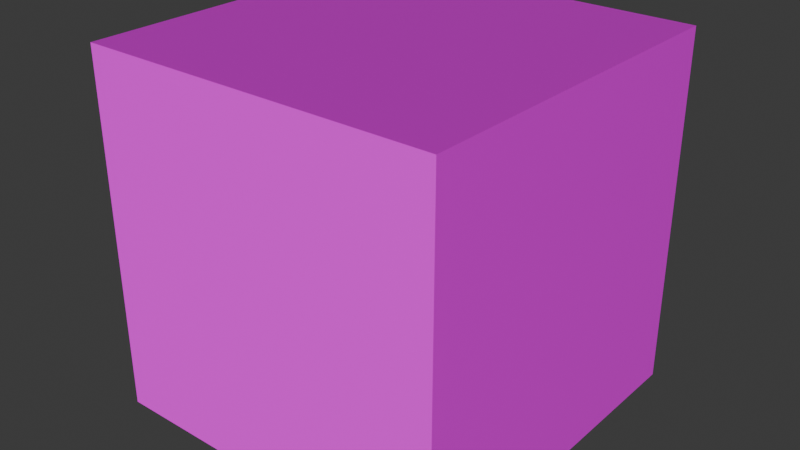# Source: Crate.blend  (saved by Blender 5.1.30; exported with 4.5.12 LTS)
import bpy
from mathutils import Matrix  # noqa: F401  (used for matrix-valued properties, if any)

bpy.ops.wm.read_factory_settings(use_empty=True)
scene = bpy.context.scene
scene.name = 'Scene'

# ---- collections
col_collection = bpy.data.collections.new('Collection'); scene.collection.children.link(col_collection)

# ---- images (referenced by path relative to the original .blend; pixels are not part of the script)
import os
ASSET_DIR = os.environ.get("B2B_ASSET_DIR", "")  # directory of the original .blend (textures are referenced by path, not embedded)
HERE = os.path.dirname(os.path.abspath(__file__))  # packed textures are extracted next to this script under _unpacked/

def load_image(name, relpath, width, height, colorspace="sRGB"):
    """Load a texture the original file referenced (path relative to the .blend, or extracted next to this script)."""
    p = next((c for c in (os.path.join(HERE, relpath), os.path.join(ASSET_DIR, relpath)) if relpath and os.path.exists(c)), "")
    if p:
        img = bpy.data.images.load(p, check_existing=True)
        img.name = name
    else:  # same state as the original file: an image datablock whose file is absent (Cycles renders it pink)
        img = bpy.data.images.new(name, width, height)
        img.source = "FILE"
        img.filepath = "//" + (relpath or name)
    img.colorspace_settings.name = colorspace
    return img
img_boxstart_d_png = load_image('BoxStart_d.png', 'BoxStart_d.png', 1024, 1024, 'sRGB')
img_boxstart_n_png = load_image('BoxStart_n.png', 'BoxStart_n.png', 1024, 1024, 'Non-Color')

# ---- materials (node trees are filled in below, after node groups)
mat_material = bpy.data.materials.new('Material')
mat_material.alpha_threshold = 0.0
mat_material.use_backface_culling_lightprobe_volume = False
mat_material.roughness = 0.5
mat_material.line_color = (0.0, 0.0, 0.0, 1.0)

# ---- material node trees
mat_material.use_nodes = True; mat_material.node_tree.nodes.clear()
_N = mat_material.node_tree.nodes; _L = mat_material.node_tree.links
n0 = _N.new('ShaderNodeOutputMaterial'); n0.name = 'Material Output'; n0.location = (465, 276)
n1 = _N.new('ShaderNodeBsdfPrincipled'); n1.name = 'Principled BSDF'; n1.location = (208, 336)
n2 = _N.new('ShaderNodeTexImage'); n2.name = 'Image Texture'; n2.location = (-536, 396)
n2.image = img_boxstart_d_png
n3 = _N.new('ShaderNodeTexImage'); n3.name = 'Image Texture.001'; n3.location = (-579, 100)
n3.image = img_boxstart_n_png
n4 = _N.new('ShaderNodeNormalMap'); n4.name = 'Normal Map'; n4.location = (-111, 183)
n4.inputs[0].default_value = 0.2
_L.new(n1.outputs[0], n0.inputs[0])
_L.new(n2.outputs[0], n1.inputs[0])
_L.new(n2.outputs[1], n1.inputs[4])
_L.new(n4.outputs[0], n1.inputs[5])
_L.new(n3.outputs[0], n4.inputs[1])
n0.is_active_output = True

# ---- world
world_world = bpy.data.worlds.new('World'); scene.world = world_world
world_world.use_nodes = True; world_world.node_tree.nodes.clear()
_N = world_world.node_tree.nodes; _L = world_world.node_tree.links
n0 = _N.new('ShaderNodeOutputWorld'); n0.name = 'World Output'; n0.location = (200, 100)
n1 = _N.new('ShaderNodeBackground'); n1.name = 'Background'; n1.location = (-200, 100)
n1.inputs[0].default_value = (0.05088, 0.05088, 0.05088, 1.0)
_L.new(n1.outputs[0], n0.inputs[0])
n0.is_active_output = True
world_world.color = (0.05088, 0.05088, 0.05088)
world_world.sun_shadow_jitter_overblur = 0.0

# ---- meshes
me_cube = bpy.data.meshes.new('Cube')
me_cube.from_pydata([(1.0, 1.0, 1.0), (1.0, 1.0, -1.0), (1.0, -1.0, 1.0), (1.0, -1.0, -1.0), (-1.0, 1.0, 1.0), (-1.0, 1.0, -1.0), (-1.0, -1.0, 1.0), (-1.0, -1.0, -1.0)], [], [(0, 4, 6, 2), (3, 2, 6, 7), (7, 6, 4, 5), (5, 1, 3, 7), (1, 0, 2, 3), (5, 4, 0, 1)])
_uv = me_cube.uv_layers.new(name='UVMap')
_uv.uv.foreach_set('vector', [0.0, 0.0, 1.0, 0.0, 1.0, 1.0, 0.0, 1.0, 0.0, 0.0, 1.0, 0.0, 1.0, 1.0, 0.0, 1.0, 0.0, 0.0, 1.0, 0.0, 1.0, 1.0, 0.0, 1.0, 0.0, 0.0, 1.0, 0.0, 1.0, 1.0, 0.0, 1.0, 0.0, 0.0, 1.0, 0.0, 1.0, 1.0, 0.0, 1.0, 0.0, 0.0, 1.0, 0.0, 1.0, 1.0, 0.0, 1.0])
me_cube.materials.append(mat_material)
me_cube.use_mirror_vertex_groups = False
me_cube.update()

# ---- objects
ob_crate = bpy.data.objects.new('Crate', me_cube)

# ---- transforms, parenting, visibility, modifiers, constraints
ob_crate.location = (0.0, 0.0, 0.0)
ob_crate.lock_rotations_4d = False
ob_crate.empty_display_type = 'ARROWS'
ob_crate.lineart.crease_threshold = 0.0

# ---- collection membership
col_collection.objects.link(ob_crate)

# ---- scene / render settings (as saved in the file)
scene.frame_start = 1; scene.frame_end = 250; scene.frame_set(1)
scene.render.engine = 'BLENDER_EEVEE_NEXT'
scene.render.bake_bias = 0.0
scene.render.bake_samples = 0
scene.cycles.sampling_pattern = 'TABULATED_SOBOL'
scene.eevee.use_volume_custom_range = False
bpy.context.view_layer.update()

# ---- added for rendering (the .blend has no active camera and no usable light): camera, sun
cam_auto = bpy.data.cameras.new('AutoCamera')
cam_auto.lens = 50.0
cam_auto.sensor_width = 36.0
cam_auto.clip_end = 1000.0
ob_auto_camera = bpy.data.objects.new('AutoCamera', cam_auto)
scene.collection.objects.link(ob_auto_camera)
ob_auto_camera.location = (3.20507, -3.84609, 2.56406)
ob_auto_camera.rotation_euler = (1.09748, -7.21219e-08, 0.694738)
scene.camera = ob_auto_camera
light_auto_sun = bpy.data.lights.new('AutoSun', 'SUN')
light_auto_sun.energy = 3.0
light_auto_sun.angle = 0.0523599
ob_auto_sun = bpy.data.objects.new('AutoSun', light_auto_sun)
scene.collection.objects.link(ob_auto_sun)
ob_auto_sun.rotation_euler = (0.872665, 0.174533, 0.523599)
bpy.context.view_layer.update()
